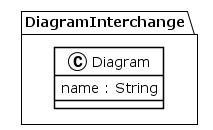

The diagram above was rendered by PlantUML. Its source (embedded in the PNG):
@startuml
!theme plain
package DiagramInterchange {
class Diagram {
	 name : String
}
}
@enduml